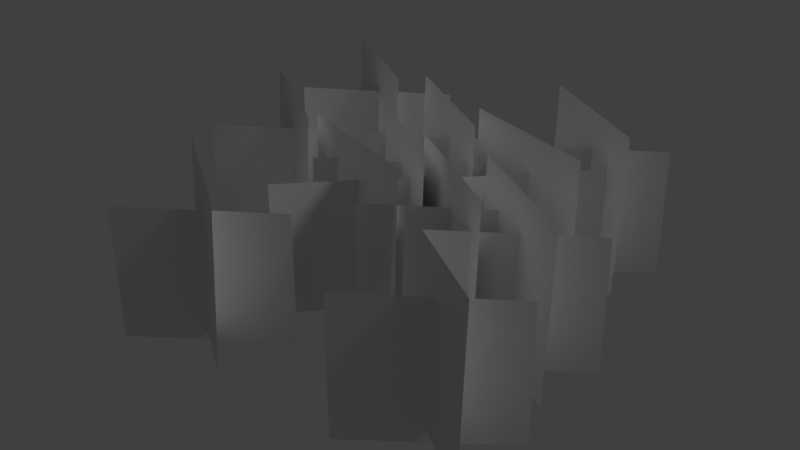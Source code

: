 # Source: grass_1_2.blend  (saved by Blender 2.79.0; exported with 4.5.12 LTS)
import bpy
from mathutils import Matrix  # noqa: F401  (used for matrix-valued properties, if any)

bpy.ops.wm.read_factory_settings(use_empty=True)
scene = bpy.context.scene
scene.name = 'Scene'

# ---- collections
col_collection_1 = bpy.data.collections.new('Collection 1'); scene.collection.children.link(col_collection_1)

# ---- materials (node trees are filled in below, after node groups)
mat_grass_1 = bpy.data.materials.new('grass_1')
mat_grass_1.alpha_threshold = 0.0
mat_grass_1.use_transparent_shadow = False
mat_grass_1.roughness = 0.5
mat_grass_1.specular_intensity = 0.0

# ---- material node trees

# ---- world
world_world = bpy.data.worlds.new('World'); scene.world = world_world
world_world.color = (0.05088, 0.05088, 0.05088)
world_world.use_sun_shadow = False
world_world.sun_shadow_jitter_overblur = 0.0
world_world.cycles.sampling_method = 'MANUAL'

# ---- lights
light_hemi = bpy.data.lights.new('Hemi', 'SUN')
light_hemi.transmission_factor = 0.0
light_hemi.angle = 0.1993
light_hemi.energy = 1.0
light_hemi.shadow_buffer_clip_start = 0.5
light_hemi.shadow_soft_size = 0.1
light_hemi.shadow_cascade_max_distance = 1000.0

# ---- meshes
me_grass1mesh2 = bpy.data.meshes.new('Grass1Mesh2')
me_grass1mesh2.from_pydata([(-0.9047, 0.2306, -0.007385), (-0.364, -0.1471, 0.01651), (-0.908, 0.2677, 0.6516), (-0.3672, -0.11, 0.6755), (-0.3733, 0.2581, 0.4948), (-0.8632, -0.1763, 0.5379), (-0.3736, 0.2615, -0.05971), (-0.8635, -0.173, -0.0166), (-0.3546, 0.5659, -0.007385), (0.1861, 0.1883, 0.01651), (-0.3578, 0.603, 0.6516), (0.1829, 0.2254, 0.6755), (0.1768, 0.5935, 0.4948), (-0.3131, 0.159, 0.5379), (0.1765, 0.5969, -0.05971), (-0.3134, 0.1624, -0.0166), (-0.3975, -0.05219, -0.007385), (0.2166, -0.2927, 0.01651), (-0.4093, -0.01686, 0.6516), (0.2048, -0.2574, 0.6755), (0.1127, 0.09905, 0.4948), (-0.2618, -0.4381, 0.5379), (0.1116, 0.1023, -0.05971), (-0.2629, -0.4348, -0.0166), (0.0588, 0.4026, -0.007385), (0.6729, 0.1621, 0.01651), (0.047, 0.4379, 0.6516), (0.6611, 0.1974, 0.6755), (0.569, 0.5539, 0.4948), (0.1945, 0.01674, 0.5379), (0.5679, 0.5571, -0.05971), (0.1934, 0.01997, -0.0166), (0.3451, 0.04681, -0.007385), (0.8859, -0.3308, 0.01651), (0.3419, 0.08391, 0.6516), (0.8827, -0.2937, 0.6755), (0.8766, 0.07438, 0.4948), (0.3867, -0.3601, 0.5379), (0.8763, 0.07777, -0.05971), (0.3864, -0.3567, -0.0166), (0.3827, -0.4648, -0.007385), (0.9234, -0.8425, 0.01651), (0.3795, -0.4277, 0.6516), (0.9202, -0.8054, 0.6755), (0.9141, -0.4373, 0.4948), (0.4242, -0.8717, 0.5379), (0.9138, -0.4339, -0.05971), (0.4239, -0.8684, -0.0166), (0.04524, 0.05604, -0.007385), (0.586, -0.3216, 0.01651), (0.04204, 0.09315, 0.6516), (0.5828, -0.2845, 0.6755), (0.5767, 0.08361, 0.4948), (0.08679, -0.3509, 0.5379), (0.5764, 0.087, -0.05971), (0.0865, -0.3475, -0.0166), (-0.3484, 0.252, -0.007385), (0.1924, -0.1256, 0.01651), (-0.3516, 0.2891, 0.6516), (0.1892, -0.08852, 0.6755), (0.1831, 0.2796, 0.4948), (-0.3068, -0.1549, 0.5379), (0.1828, 0.283, -0.05971), (-0.3071, -0.1515, -0.0166), (-0.9202, 0.7906, -0.007385), (-0.3795, 0.413, 0.01651), (-0.9234, 0.8277, 0.6516), (-0.3827, 0.4501, 0.6755), (-0.3888, 0.8182, 0.4948), (-0.8787, 0.3837, 0.5379), (-0.3891, 0.8216, -0.05971), (-0.879, 0.3871, -0.0166), (0.151, 0.8346, -0.007385), (0.6917, 0.457, 0.01651), (0.1478, 0.8717, 0.6516), (0.6885, 0.4941, 0.6755), (0.6824, 0.8622, 0.4948), (0.1925, 0.4277, 0.5379), (0.6821, 0.8656, -0.05971), (0.1923, 0.4311, -0.0166), (-0.6849, -0.4619, -0.05184), (-0.1442, -0.8395, -0.02795), (-0.6881, -0.4248, 0.6071), (-0.1474, -0.8024, 0.631), (-0.1535, -0.4343, 0.4503), (-0.6434, -0.8688, 0.4934), (-0.1538, -0.4309, -0.1042), (-0.6437, -0.8654, -0.06106)], [], [(0, 1, 3, 2), (7, 6, 4, 5), (8, 9, 11, 10), (15, 14, 12, 13), (16, 17, 19, 18), (23, 22, 20, 21), (24, 25, 27, 26), (31, 30, 28, 29), (32, 33, 35, 34), (39, 38, 36, 37), (40, 41, 43, 42), (47, 46, 44, 45), (48, 49, 51, 50), (55, 54, 52, 53), (56, 57, 59, 58), (63, 62, 60, 61), (64, 65, 67, 66), (71, 70, 68, 69), (72, 73, 75, 74), (79, 78, 76, 77), (80, 81, 83, 82), (87, 86, 84, 85)])
_uv = me_grass1mesh2.uv_layers.new(name='UVMap')
_uv.uv.foreach_set('vector', [0.0, 0.5449, 0.3438, 0.5449, 0.3438, 1.0, 0.0, 1.0, 0.3438, 0.5449, 0.0, 0.5449, 0.0, 1.0, 0.3438, 1.0, 0.0, 0.5449, 0.3438, 0.5449, 0.3438, 1.0, 0.0, 1.0, 0.3438, 0.5449, 0.0, 0.5449, 0.0, 1.0, 0.3438, 1.0, 0.0, 0.5449, 0.3438, 0.5449, 0.3438, 1.0, 0.0, 1.0, 0.3438, 0.5449, 0.0, 0.5449, 0.0, 1.0, 0.3438, 1.0, 0.0, 0.5449, 0.3438, 0.5449, 0.3438, 1.0, 0.0, 1.0, 0.3438, 0.5449, 0.0, 0.5449, 0.0, 1.0, 0.3438, 1.0, 0.0, 0.5449, 0.3438, 0.5449, 0.3438, 1.0, 0.0, 1.0, 0.3438, 0.5449, 0.0, 0.5449, 0.0, 1.0, 0.3438, 1.0, 0.0, 0.5449, 0.3438, 0.5449, 0.3438, 1.0, 0.0, 1.0, 0.3438, 0.5449, 0.0, 0.5449, 0.0, 1.0, 0.3438, 1.0, 0.0, 0.5449, 0.3438, 0.5449, 0.3438, 1.0, 0.0, 1.0, 0.3438, 0.5449, 0.0, 0.5449, 0.0, 1.0, 0.3438, 1.0, 0.0, 0.5449, 0.3438, 0.5449, 0.3438, 1.0, 0.0, 1.0, 0.3438, 0.5449, 0.0, 0.5449, 0.0, 1.0, 0.3438, 1.0, 0.0, 0.5449, 0.3438, 0.5449, 0.3438, 1.0, 0.0, 1.0, 0.3438, 0.5449, 0.0, 0.5449, 0.0, 1.0, 0.3438, 1.0, 0.0, 0.5449, 0.3438, 0.5449, 0.3438, 1.0, 0.0, 1.0, 0.3438, 0.5449, 0.0, 0.5449, 0.0, 1.0, 0.3438, 1.0, 0.0, 0.5449, 0.3438, 0.5449, 0.3438, 1.0, 0.0, 1.0, 0.3438, 0.5449, 0.0, 0.5449, 0.0, 1.0, 0.3438, 1.0])
me_grass1mesh2.materials.append(mat_grass_1)
me_grass1mesh2.use_remesh_preserve_volume = False
me_grass1mesh2.use_remesh_preserve_attributes = False
me_grass1mesh2.use_mirror_vertex_groups = False
me_grass1mesh2.update()

# ---- objects
ob_hemi = bpy.data.objects.new('Hemi', light_hemi)
ob_grass1mesh2 = bpy.data.objects.new('Grass1Mesh2', me_grass1mesh2)

# ---- transforms, parenting, visibility, modifiers, constraints
ob_hemi.location = (0.0, 0.0, 0.0)
ob_hemi.rotation_euler = (-0.588, 0.4478, -0.281)
ob_hemi.hide_viewport = True
ob_hemi.lineart.crease_threshold = 0.0
ob_grass1mesh2.location = (0.0, 0.0, 0.0)
ob_grass1mesh2.scale = (1.196, 1.196, 1.196)
ob_grass1mesh2.lineart.crease_threshold = 0.0

# ---- collection membership
col_collection_1.objects.link(ob_hemi)
col_collection_1.objects.link(ob_grass1mesh2)

# ---- scene / render settings (as saved in the file)
scene.frame_start = 1; scene.frame_end = 250; scene.frame_set(1)
scene.render.engine = 'BLENDER_EEVEE_NEXT'
scene.render.resolution_percentage = 50
scene.render.dither_intensity = 0.0
scene.cycles.use_denoising = False
scene.cycles.samples = 128
scene.cycles.sampling_pattern = 'TABULATED_SOBOL'
scene.cycles.use_adaptive_sampling = False
scene.cycles.use_light_tree = False
scene.cycles.blur_glossy = 0.0
scene.cycles.sample_clamp_indirect = 0.0
scene.view_settings.view_transform = 'Standard'
bpy.context.view_layer.update()

# ---- added for rendering (the .blend has no active camera): camera
cam_auto = bpy.data.cameras.new('AutoCamera')
cam_auto.lens = 50.0
cam_auto.sensor_width = 36.0
cam_auto.clip_end = 1000.0
ob_auto_camera = bpy.data.objects.new('AutoCamera', cam_auto)
scene.collection.objects.link(ob_auto_camera)
ob_auto_camera.location = (2.93987, -3.52785, 2.69353)
ob_auto_camera.rotation_euler = (1.09748, -7.21219e-08, 0.694738)
scene.camera = ob_auto_camera
bpy.context.view_layer.update()
